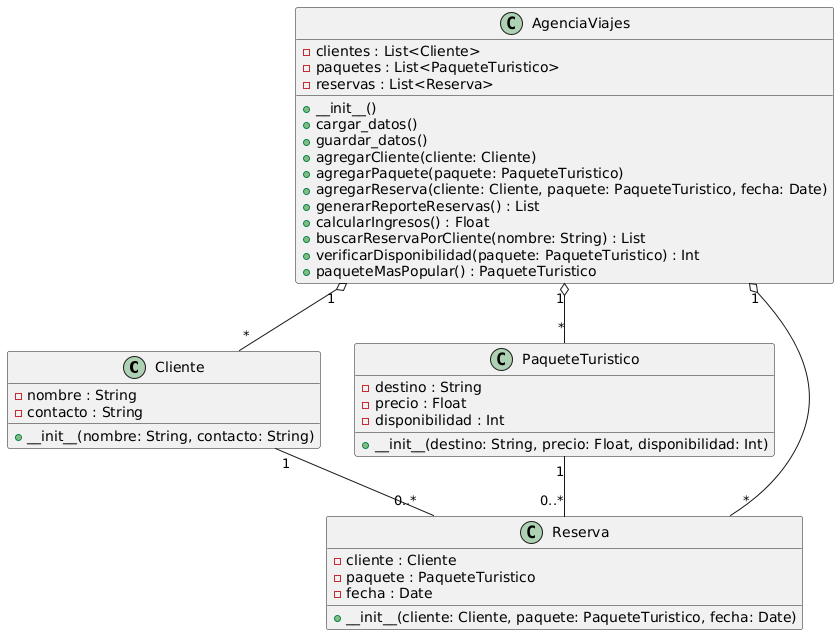

The diagram above was rendered by PlantUML. Its source (embedded in the PNG):
@startuml
class Cliente {
  - nombre : String
  - contacto : String
  + __init__(nombre: String, contacto: String)
}

class PaqueteTuristico {
  - destino : String
  - precio : Float
  - disponibilidad : Int
  + __init__(destino: String, precio: Float, disponibilidad: Int)
}

class Reserva {
  - cliente : Cliente
  - paquete : PaqueteTuristico
  - fecha : Date
  + __init__(cliente: Cliente, paquete: PaqueteTuristico, fecha: Date)
}

class AgenciaViajes {
  - clientes : List<Cliente>
  - paquetes : List<PaqueteTuristico>
  - reservas : List<Reserva>
  + __init__()
  + cargar_datos()
  + guardar_datos()
  + agregarCliente(cliente: Cliente)
  + agregarPaquete(paquete: PaqueteTuristico)
  + agregarReserva(cliente: Cliente, paquete: PaqueteTuristico, fecha: Date)
  + generarReporteReservas() : List
  + calcularIngresos() : Float
  + buscarReservaPorCliente(nombre: String) : List
  + verificarDisponibilidad(paquete: PaqueteTuristico) : Int
  + paqueteMasPopular() : PaqueteTuristico
}

Cliente "1" -- "0..*" Reserva
PaqueteTuristico "1" -- "0..*" Reserva
AgenciaViajes "1" o-- "*" Cliente
AgenciaViajes "1" o-- "*" PaqueteTuristico
AgenciaViajes "1" o-- "*" Reserva
@enduml